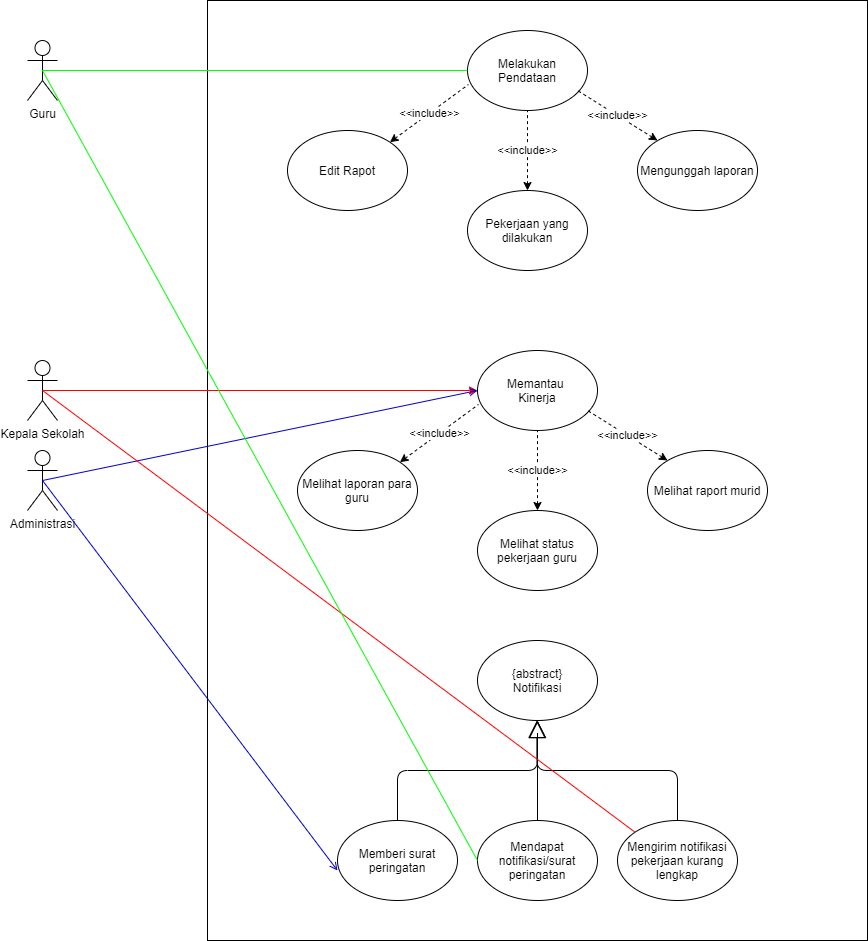

The diagram above was exported from draw.io. Its source (the exported page's mxGraphModel, read from the mxfile embedded in the PNG):
<mxGraphModel dx="1632" dy="388" grid="1" gridSize="10" guides="1" tooltips="1" connect="1" arrows="1" fold="1" page="1" pageScale="1" pageWidth="850" pageHeight="1100" math="0" shadow="0">
  <root>
    <mxCell id="0" />
    <mxCell id="1" parent="0" />
    <mxCell id="A7nETYEHlG60nhOPZ-Dk-21" value="" style="rounded=0;whiteSpace=wrap;html=1;" parent="1" vertex="1">
      <mxGeometry x="80" y="570" width="660" height="940" as="geometry" />
    </mxCell>
    <mxCell id="pT6AJghboDBB9E-xcENt-2" value="Guru" style="shape=umlActor;verticalLabelPosition=bottom;labelBackgroundColor=#ffffff;verticalAlign=top;html=1;outlineConnect=0;" parent="1" vertex="1">
      <mxGeometry x="-100" y="610" width="30" height="60" as="geometry" />
    </mxCell>
    <mxCell id="kOAxfStsFrDFGblK-UZ0-1" value="Melakukan Pendataan" style="ellipse;whiteSpace=wrap;html=1;" parent="1" vertex="1">
      <mxGeometry x="340" y="600" width="120" height="80" as="geometry" />
    </mxCell>
    <mxCell id="kOAxfStsFrDFGblK-UZ0-2" value="&amp;lt;&amp;lt;include&amp;gt;&amp;gt;" style="endArrow=none;dashed=1;html=1;entryX=0.5;entryY=1;entryDx=0;entryDy=0;exitX=0.5;exitY=0;exitDx=0;exitDy=0;startArrow=classic;startFill=1;" parent="1" source="kOAxfStsFrDFGblK-UZ0-6" target="kOAxfStsFrDFGblK-UZ0-1" edge="1">
      <mxGeometry width="50" height="50" relative="1" as="geometry">
        <mxPoint x="400" y="730" as="sourcePoint" />
        <mxPoint x="320" y="700" as="targetPoint" />
      </mxGeometry>
    </mxCell>
    <mxCell id="kOAxfStsFrDFGblK-UZ0-3" value="&amp;lt;&amp;lt;include&amp;gt;&amp;gt;" style="endArrow=none;dashed=1;html=1;entryX=0.008;entryY=0.675;entryDx=0;entryDy=0;entryPerimeter=0;startArrow=classic;startFill=1;exitX=1;exitY=0;exitDx=0;exitDy=0;" parent="1" source="kOAxfStsFrDFGblK-UZ0-5" target="kOAxfStsFrDFGblK-UZ0-1" edge="1">
      <mxGeometry width="50" height="50" relative="1" as="geometry">
        <mxPoint x="290" y="740" as="sourcePoint" />
        <mxPoint x="335" y="680" as="targetPoint" />
      </mxGeometry>
    </mxCell>
    <mxCell id="kOAxfStsFrDFGblK-UZ0-4" value="&amp;lt;&amp;lt;include&amp;gt;&amp;gt;" style="endArrow=none;dashed=1;html=1;startArrow=classic;startFill=1;" parent="1" edge="1">
      <mxGeometry width="50" height="50" relative="1" as="geometry">
        <mxPoint x="530" y="710" as="sourcePoint" />
        <mxPoint x="450" y="660" as="targetPoint" />
      </mxGeometry>
    </mxCell>
    <mxCell id="kOAxfStsFrDFGblK-UZ0-5" value="Edit Rapot" style="ellipse;whiteSpace=wrap;html=1;" parent="1" vertex="1">
      <mxGeometry x="160" y="700" width="120" height="80" as="geometry" />
    </mxCell>
    <mxCell id="kOAxfStsFrDFGblK-UZ0-6" value="Pekerjaan yang dilakukan" style="ellipse;whiteSpace=wrap;html=1;" parent="1" vertex="1">
      <mxGeometry x="340" y="760" width="120" height="80" as="geometry" />
    </mxCell>
    <mxCell id="kOAxfStsFrDFGblK-UZ0-7" value="Mengunggah laporan" style="ellipse;whiteSpace=wrap;html=1;" parent="1" vertex="1">
      <mxGeometry x="510" y="700" width="120" height="80" as="geometry" />
    </mxCell>
    <mxCell id="kOAxfStsFrDFGblK-UZ0-12" value="" style="endArrow=none;html=1;entryX=0;entryY=0.5;entryDx=0;entryDy=0;exitX=0.5;exitY=0.5;exitDx=0;exitDy=0;exitPerimeter=0;strokeColor=#00FF00;" parent="1" source="pT6AJghboDBB9E-xcENt-2" target="kOAxfStsFrDFGblK-UZ0-1" edge="1">
      <mxGeometry width="50" height="50" relative="1" as="geometry">
        <mxPoint x="80" y="630" as="sourcePoint" />
        <mxPoint x="130" y="580" as="targetPoint" />
      </mxGeometry>
    </mxCell>
    <mxCell id="kOAxfStsFrDFGblK-UZ0-13" value="Kepala Sekolah" style="shape=umlActor;verticalLabelPosition=bottom;labelBackgroundColor=#ffffff;verticalAlign=top;html=1;outlineConnect=0;" parent="1" vertex="1">
      <mxGeometry x="-100" y="930" width="30" height="60" as="geometry" />
    </mxCell>
    <mxCell id="kOAxfStsFrDFGblK-UZ0-14" value="Memantau &lt;br&gt;Kinerja" style="ellipse;whiteSpace=wrap;html=1;" parent="1" vertex="1">
      <mxGeometry x="350" y="920" width="120" height="80" as="geometry" />
    </mxCell>
    <mxCell id="kOAxfStsFrDFGblK-UZ0-15" value="&amp;lt;&amp;lt;include&amp;gt;&amp;gt;" style="endArrow=none;dashed=1;html=1;entryX=0.5;entryY=1;entryDx=0;entryDy=0;exitX=0.5;exitY=0;exitDx=0;exitDy=0;startArrow=classic;startFill=1;" parent="1" source="kOAxfStsFrDFGblK-UZ0-19" target="kOAxfStsFrDFGblK-UZ0-14" edge="1">
      <mxGeometry width="50" height="50" relative="1" as="geometry">
        <mxPoint x="410" y="1050" as="sourcePoint" />
        <mxPoint x="330" y="1020" as="targetPoint" />
      </mxGeometry>
    </mxCell>
    <mxCell id="kOAxfStsFrDFGblK-UZ0-16" value="&amp;lt;&amp;lt;include&amp;gt;&amp;gt;" style="endArrow=none;dashed=1;html=1;entryX=0.008;entryY=0.675;entryDx=0;entryDy=0;entryPerimeter=0;startArrow=classic;startFill=1;exitX=1;exitY=0;exitDx=0;exitDy=0;" parent="1" source="kOAxfStsFrDFGblK-UZ0-18" target="kOAxfStsFrDFGblK-UZ0-14" edge="1">
      <mxGeometry width="50" height="50" relative="1" as="geometry">
        <mxPoint x="300" y="1060" as="sourcePoint" />
        <mxPoint x="345" y="1000" as="targetPoint" />
      </mxGeometry>
    </mxCell>
    <mxCell id="kOAxfStsFrDFGblK-UZ0-17" value="&amp;lt;&amp;lt;include&amp;gt;&amp;gt;" style="endArrow=none;dashed=1;html=1;startArrow=classic;startFill=1;" parent="1" edge="1">
      <mxGeometry width="50" height="50" relative="1" as="geometry">
        <mxPoint x="540" y="1030" as="sourcePoint" />
        <mxPoint x="460" y="980" as="targetPoint" />
      </mxGeometry>
    </mxCell>
    <mxCell id="kOAxfStsFrDFGblK-UZ0-18" value="Melihat laporan para guru" style="ellipse;whiteSpace=wrap;html=1;" parent="1" vertex="1">
      <mxGeometry x="170" y="1020" width="120" height="80" as="geometry" />
    </mxCell>
    <mxCell id="kOAxfStsFrDFGblK-UZ0-19" value="Melihat status pekerjaan guru" style="ellipse;whiteSpace=wrap;html=1;" parent="1" vertex="1">
      <mxGeometry x="350" y="1080" width="120" height="80" as="geometry" />
    </mxCell>
    <mxCell id="kOAxfStsFrDFGblK-UZ0-20" value="Melihat raport murid" style="ellipse;whiteSpace=wrap;html=1;" parent="1" vertex="1">
      <mxGeometry x="520" y="1020" width="120" height="80" as="geometry" />
    </mxCell>
    <mxCell id="kOAxfStsFrDFGblK-UZ0-21" value="" style="endArrow=classic;html=1;entryX=0;entryY=0.5;entryDx=0;entryDy=0;exitX=0.5;exitY=0.5;exitDx=0;exitDy=0;exitPerimeter=0;endFill=1;strokeColor=#FF0000;" parent="1" source="kOAxfStsFrDFGblK-UZ0-13" target="kOAxfStsFrDFGblK-UZ0-14" edge="1">
      <mxGeometry width="50" height="50" relative="1" as="geometry">
        <mxPoint x="80" y="910" as="sourcePoint" />
        <mxPoint x="130" y="860" as="targetPoint" />
      </mxGeometry>
    </mxCell>
    <mxCell id="kOAxfStsFrDFGblK-UZ0-24" value="Administrasi" style="shape=umlActor;verticalLabelPosition=bottom;labelBackgroundColor=#ffffff;verticalAlign=top;html=1;outlineConnect=0;" parent="1" vertex="1">
      <mxGeometry x="-100" y="1020" width="30" height="60" as="geometry" />
    </mxCell>
    <mxCell id="lJLzMWhyMJikKG8VUhnI-1" value="" style="endArrow=open;html=1;entryX=0;entryY=0.5;entryDx=0;entryDy=0;exitX=0.5;exitY=0.5;exitDx=0;exitDy=0;exitPerimeter=0;endFill=0;strokeColor=#0000CC;" parent="1" source="kOAxfStsFrDFGblK-UZ0-24" target="kOAxfStsFrDFGblK-UZ0-14" edge="1">
      <mxGeometry width="50" height="50" relative="1" as="geometry">
        <mxPoint x="-60" y="1250" as="sourcePoint" />
        <mxPoint x="-10" y="1200" as="targetPoint" />
      </mxGeometry>
    </mxCell>
    <mxCell id="A7nETYEHlG60nhOPZ-Dk-7" value="{abstract}&lt;br&gt;Notifikasi" style="ellipse;whiteSpace=wrap;html=1;" parent="1" vertex="1">
      <mxGeometry x="350" y="1210" width="120" height="80" as="geometry" />
    </mxCell>
    <mxCell id="A7nETYEHlG60nhOPZ-Dk-8" value="" style="endArrow=block;html=1;endFill=0;endSize=15;edgeStyle=orthogonalEdgeStyle;" parent="1" target="A7nETYEHlG60nhOPZ-Dk-7" edge="1">
      <mxGeometry width="50" height="50" relative="1" as="geometry">
        <mxPoint x="270" y="1390" as="sourcePoint" />
        <mxPoint x="435" y="1320" as="targetPoint" />
        <Array as="points">
          <mxPoint x="270" y="1340" />
          <mxPoint x="410" y="1340" />
        </Array>
      </mxGeometry>
    </mxCell>
    <mxCell id="A7nETYEHlG60nhOPZ-Dk-9" value="" style="endArrow=block;html=1;endFill=0;endSize=15;edgeStyle=orthogonalEdgeStyle;" parent="1" edge="1">
      <mxGeometry width="50" height="50" relative="1" as="geometry">
        <mxPoint x="550" y="1390" as="sourcePoint" />
        <mxPoint x="409.41" y="1290" as="targetPoint" />
        <Array as="points">
          <mxPoint x="550" y="1340" />
          <mxPoint x="409" y="1340" />
        </Array>
      </mxGeometry>
    </mxCell>
    <mxCell id="A7nETYEHlG60nhOPZ-Dk-10" value="Memberi surat peringatan" style="ellipse;whiteSpace=wrap;html=1;" parent="1" vertex="1">
      <mxGeometry x="210" y="1390" width="120" height="80" as="geometry" />
    </mxCell>
    <mxCell id="A7nETYEHlG60nhOPZ-Dk-11" value="Mengirim notifikasi pekerjaan kurang lengkap" style="ellipse;whiteSpace=wrap;html=1;" parent="1" vertex="1">
      <mxGeometry x="490" y="1390" width="120" height="80" as="geometry" />
    </mxCell>
    <mxCell id="A7nETYEHlG60nhOPZ-Dk-12" value="" style="endArrow=open;html=1;entryX=0;entryY=0.5;entryDx=0;entryDy=0;exitX=0.5;exitY=0.5;exitDx=0;exitDy=0;exitPerimeter=0;endFill=0;strokeColor=#0000CC;" parent="1" source="kOAxfStsFrDFGblK-UZ0-24" edge="1">
      <mxGeometry width="50" height="50" relative="1" as="geometry">
        <mxPoint x="-155" y="1530" as="sourcePoint" />
        <mxPoint x="210" y="1440" as="targetPoint" />
      </mxGeometry>
    </mxCell>
    <mxCell id="A7nETYEHlG60nhOPZ-Dk-15" value="" style="endArrow=block;html=1;endFill=0;endSize=15;edgeStyle=orthogonalEdgeStyle;entryX=0.5;entryY=1;entryDx=0;entryDy=0;" parent="1" target="A7nETYEHlG60nhOPZ-Dk-7" edge="1">
      <mxGeometry width="50" height="50" relative="1" as="geometry">
        <mxPoint x="410" y="1390" as="sourcePoint" />
        <mxPoint x="269.40999999999985" y="1290.0000000000002" as="targetPoint" />
        <Array as="points">
          <mxPoint x="410" y="1300" />
          <mxPoint x="410" y="1300" />
        </Array>
      </mxGeometry>
    </mxCell>
    <mxCell id="A7nETYEHlG60nhOPZ-Dk-16" value="Mendapat notifikasi/surat peringatan" style="ellipse;whiteSpace=wrap;html=1;" parent="1" vertex="1">
      <mxGeometry x="350" y="1390" width="120" height="80" as="geometry" />
    </mxCell>
    <mxCell id="A7nETYEHlG60nhOPZ-Dk-18" value="" style="endArrow=none;html=1;entryX=0.5;entryY=0.5;entryDx=0;entryDy=0;entryPerimeter=0;exitX=0;exitY=0;exitDx=0;exitDy=0;strokeColor=#FF0000;" parent="1" source="A7nETYEHlG60nhOPZ-Dk-11" target="kOAxfStsFrDFGblK-UZ0-13" edge="1">
      <mxGeometry width="50" height="50" relative="1" as="geometry">
        <mxPoint x="-130" y="1540" as="sourcePoint" />
        <mxPoint x="-80" y="1490" as="targetPoint" />
      </mxGeometry>
    </mxCell>
    <mxCell id="A7nETYEHlG60nhOPZ-Dk-19" value="" style="endArrow=none;html=1;entryX=0;entryY=0.5;entryDx=0;entryDy=0;strokeColor=#00FF00;exitX=0.5;exitY=0.5;exitDx=0;exitDy=0;exitPerimeter=0;" parent="1" source="pT6AJghboDBB9E-xcENt-2" target="A7nETYEHlG60nhOPZ-Dk-16" edge="1">
      <mxGeometry width="50" height="50" relative="1" as="geometry">
        <mxPoint x="-90" y="640" as="sourcePoint" />
        <mxPoint x="350" y="650" as="targetPoint" />
      </mxGeometry>
    </mxCell>
  </root>
</mxGraphModel>